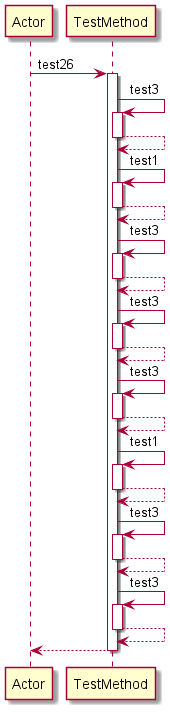

The diagram above was rendered by PlantUML. Its source (embedded in the PNG):
@startuml 
participant Actor 
Actor -> TestMethod: test26
activate TestMethod
TestMethod -> TestMethod: test3
activate TestMethod
TestMethod-->TestMethod
deactivate TestMethod
TestMethod -> TestMethod: test1
activate TestMethod
TestMethod-->TestMethod
deactivate TestMethod
TestMethod -> TestMethod: test3
activate TestMethod
TestMethod-->TestMethod
deactivate TestMethod
TestMethod -> TestMethod: test3
activate TestMethod
TestMethod-->TestMethod
deactivate TestMethod
TestMethod -> TestMethod: test3
activate TestMethod
TestMethod-->TestMethod
deactivate TestMethod
TestMethod -> TestMethod: test1
activate TestMethod
TestMethod-->TestMethod
deactivate TestMethod
TestMethod -> TestMethod: test3
activate TestMethod
TestMethod-->TestMethod
deactivate TestMethod
TestMethod -> TestMethod: test3
activate TestMethod
TestMethod-->TestMethod
deactivate TestMethod
return 
@enduml